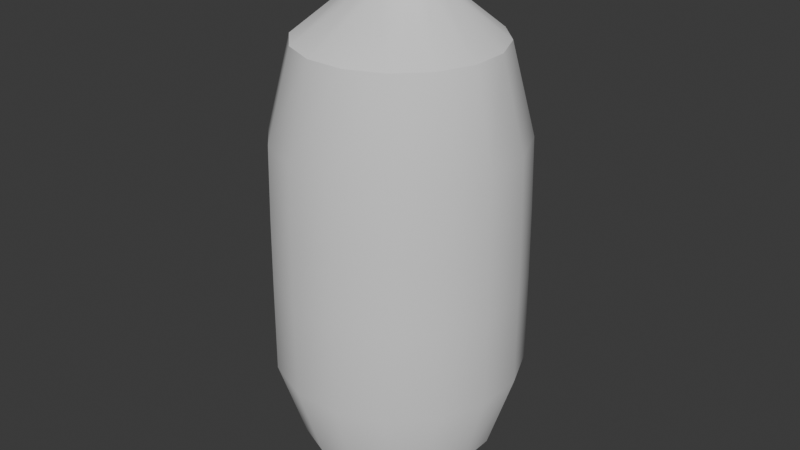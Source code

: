 # Source: farolillo_v3_auo1003.blend  (saved by Blender 4.5.91; exported with 4.5.12 LTS)
import bpy
from mathutils import Matrix  # noqa: F401  (used for matrix-valued properties, if any)

bpy.ops.wm.read_factory_settings(use_empty=True)
scene = bpy.context.scene
scene.name = 'Scene'

# ---- collections
col_collection = bpy.data.collections.new('Collection'); scene.collection.children.link(col_collection)

# ---- materials (node trees are filled in below, after node groups)
mat_farolillos = bpy.data.materials.new('Farolillos')
mat_farolillos.roughness = 1.0

# ---- node groups
ng_smooth_by_angle = bpy.data.node_groups.new('Smooth by Angle', 'GeometryNodeTree')
_s = ng_smooth_by_angle.interface.new_socket(name='Mesh', in_out='OUTPUT', socket_type='NodeSocketGeometry')
_s = ng_smooth_by_angle.interface.new_socket(name='Mesh', in_out='INPUT', socket_type='NodeSocketGeometry')
_s = ng_smooth_by_angle.interface.new_socket(name='Angle', in_out='INPUT', socket_type='NodeSocketFloat')
_s.subtype = 'ANGLE'
_s.default_value = 0.5236
_s.min_value = 0.0
_s.max_value = 3.142
_s.description = 'Maximum face angle for smooth edges'
_s = ng_smooth_by_angle.interface.new_socket(name='Ignore Sharpness', in_out='INPUT', socket_type='NodeSocketBool')
_s.force_non_field = True
ng_smooth_by_angle.description = 'Set the sharpness of mesh edges based on the angle between the neighboring faces'
ng_smooth_by_angle.is_modifier = True
_N = ng_smooth_by_angle.nodes; _L = ng_smooth_by_angle.links
n0 = _N.new('GeometryNodeSetShadeSmooth'); n0.name = 'Set Shade Smooth'; n0.location = (120, -80)
n0.domain = 'EDGE'
n1 = _N.new('GeometryNodeSetShadeSmooth'); n1.name = 'Set Shade Smooth.001'; n1.location = (300, -80)
n2 = _N.new('NodeGroupOutput'); n2.name = 'Group Output'; n2.location = (480, -80)
n3 = _N.new('GeometryNodeInputMeshEdgeAngle'); n3.name = 'Edge Angle'; n3.location = (-440, -240)
n4 = _N.new('NodeGroupInput'); n4.name = 'Group Input'; n4.location = (-80, -80)
n5 = _N.new('GeometryNodeInputEdgeSmooth'); n5.name = 'Is Edge Smooth'; n5.location = (-260, -120)
n6 = _N.new('GeometryNodeInputShadeSmooth'); n6.name = 'Is Shade Smooth'; n6.location = (-440, -397)
n7 = _N.new('FunctionNodeCompare'); n7.name = 'Compare'; n7.location = (-260, -260)
n7.operation = 'LESS_EQUAL'
n7.inputs[6].default_value = (0.0, 0.0, 0.0, 0.0)
n7.inputs[7].default_value = (0.0, 0.0, 0.0, 0.0)
n8 = _N.new('FunctionNodeBooleanMath'); n8.name = 'Boolean Math.001'; n8.location = (-80, -260)
n9 = _N.new('NodeGroupInput'); n9.name = 'Group Input.001'; n9.location = (-440, -329)
n10 = _N.new('NodeGroupInput'); n10.name = 'Group Input.002'; n10.location = (-259, -189)
n11 = _N.new('FunctionNodeBooleanMath'); n11.name = 'Boolean Math'; n11.location = (-80, -149)
n11.operation = 'OR'
n12 = _N.new('FunctionNodeBooleanMath'); n12.name = 'Boolean Math.002'; n12.location = (-260, -380)
n12.operation = 'OR'
n13 = _N.new('NodeGroupInput'); n13.name = 'Group Input.003'; n13.location = (-440, -460)
_L.new(n3.outputs[0], n7.inputs[0])
_L.new(n1.outputs[0], n2.inputs[0])
_L.new(n9.outputs[1], n7.inputs[1])
_L.new(n7.outputs[0], n8.inputs[0])
_L.new(n4.outputs[0], n0.inputs[0])
_L.new(n0.outputs[0], n1.inputs[0])
_L.new(n8.outputs[0], n0.inputs[2])
_L.new(n10.outputs[2], n11.inputs[1])
_L.new(n5.outputs[0], n11.inputs[0])
_L.new(n11.outputs[0], n0.inputs[1])
_L.new(n13.outputs[2], n12.inputs[1])
_L.new(n6.outputs[0], n12.inputs[0])
_L.new(n12.outputs[0], n8.inputs[1])
n2.is_active_output = True

# ---- material node trees
mat_farolillos.use_nodes = True; mat_farolillos.node_tree.nodes.clear()
_N = mat_farolillos.node_tree.nodes; _L = mat_farolillos.node_tree.links
n0 = _N.new('ShaderNodeBsdfPrincipled'); n0.name = 'Principled BSDF'; n0.location = (0, 300)
n0.inputs[2].default_value = 1.0
n0.inputs[13].default_value = 0.0
n1 = _N.new('ShaderNodeOutputMaterial'); n1.name = 'Material Output'; n1.location = (280, 300)
_L.new(n0.outputs[0], n1.inputs[0])
n1.is_active_output = True

# ---- world
world_world = bpy.data.worlds.new('World'); scene.world = world_world
world_world.use_nodes = True; world_world.node_tree.nodes.clear()
_N = world_world.node_tree.nodes; _L = world_world.node_tree.links
n0 = _N.new('ShaderNodeOutputWorld'); n0.name = 'World Output'; n0.location = (200, 100)
n1 = _N.new('ShaderNodeBackground'); n1.name = 'Background'; n1.location = (-200, 100)
n1.inputs[0].default_value = (0.05088, 0.05088, 0.05088, 1.0)
_L.new(n1.outputs[0], n0.inputs[0])
n0.is_active_output = True
world_world.color = (0.05088, 0.05088, 0.05088)
world_world.sun_shadow_jitter_overblur = 0.0

# ---- meshes
me_sphere_004 = bpy.data.meshes.new('Sphere.004')
me_sphere_004.from_pydata([(0.04548, 0.2286, 0.4407), (0.05611, 0.282, 0.2297), (0.05687, 0.2858, 0.05968), (0.05722, 0.2876, -0.1082), (0.05744, 0.2887, -0.3238), (0.04557, 0.229, -0.515), (0.01601, 0.08043, -0.601), (0.1295, 0.1938, 0.4407), (0.1598, 0.2391, 0.2297), (0.1619, 0.2423, 0.05968), (0.1629, 0.2438, -0.1082), (0.1636, 0.2447, -0.3238), (0.1298, 0.1942, -0.515), (0.0456, 0.06817, -0.601), (0.1938, 0.1294, 0.4407), (0.2391, 0.1597, 0.2297), (0.2424, 0.1619, 0.05968), (0.2439, 0.1629, -0.1082), (0.2448, 0.1635, -0.3238), (0.1942, 0.1297, -0.515), (0.06824, 0.04553, -0.601), (0.01657, 0.08323, 0.5603), (0.2286, 0.04541, 0.4407), (0.2821, 0.05605, 0.2297), (0.2859, 0.05681, 0.05968), (0.2877, 0.05716, -0.1082), (0.2888, 0.05738, -0.3238), (0.2291, 0.04551, -0.515), (0.08049, 0.01595, -0.601), (0.2286, -0.04554, 0.4407), (0.2821, -0.05617, 0.2297), (0.2859, -0.05693, 0.05968), (0.2877, -0.05728, -0.1082), (0.2888, -0.0575, -0.3238), (0.2291, -0.04563, -0.515), (0.08049, -0.01608, -0.601), (0.1938, -0.1296, 0.4407), (0.2391, -0.1598, 0.2297), (0.2424, -0.162, 0.05968), (0.2439, -0.163, -0.1082), (0.2448, -0.1636, -0.3238), (0.1942, -0.1298, -0.515), (0.06824, -0.04566, -0.601), (0.1295, -0.1939, 0.4407), (0.1598, -0.2392, 0.2297), (0.1619, -0.2424, 0.05968), (0.1629, -0.2439, -0.1082), (0.1636, -0.2449, -0.3238), (0.1298, -0.1943, -0.515), (0.0456, -0.06831, -0.601), (0.04548, -0.2287, 0.4407), (0.05611, -0.2821, 0.2297), (0.05687, -0.286, 0.05968), (0.05722, -0.2877, -0.1082), (0.05744, -0.2888, -0.3238), (0.04557, -0.2292, -0.515), (0.01601, -0.08056, -0.601), (-0.04548, -0.2287, 0.4407), (-0.05611, -0.2821, 0.2297), (-0.05687, -0.286, 0.05968), (-0.05722, -0.2877, -0.1082), (-0.05744, -0.2888, -0.3238), (-0.04557, -0.2292, -0.515), (-0.01601, -0.08056, -0.601), (-0.1295, -0.1939, 0.4407), (-0.1598, -0.2392, 0.2297), (-0.1619, -0.2424, 0.05968), (-0.1629, -0.2439, -0.1082), (-0.1636, -0.2449, -0.3238), (-0.1298, -0.1943, -0.515), (-0.0456, -0.06831, -0.601), (0.01601, 0.08043, -0.6484), (-0.1938, -0.1296, 0.4407), (-0.2391, -0.1598, 0.2297), (-0.2424, -0.162, 0.05968), (-0.2439, -0.163, -0.1082), (-0.2448, -0.1636, -0.3238), (-0.1942, -0.1298, -0.515), (-0.06824, -0.04566, -0.601), (-0.2286, -0.04554, 0.4407), (-0.2821, -0.05617, 0.2297), (-0.2859, -0.05693, 0.05968), (-0.2877, -0.05728, -0.1082), (-0.2888, -0.0575, -0.3238), (-0.2291, -0.04563, -0.515), (-0.08049, -0.01608, -0.601), (-0.2286, 0.04541, 0.4407), (-0.2821, 0.05605, 0.2297), (-0.2859, 0.05681, 0.05968), (-0.2877, 0.05716, -0.1082), (-0.2888, 0.05738, -0.3238), (-0.2291, 0.04551, -0.515), (-0.08049, 0.01595, -0.601), (-0.1938, 0.1294, 0.4407), (-0.2391, 0.1597, 0.2297), (-0.2424, 0.1619, 0.05968), (-0.2439, 0.1629, -0.1082), (-0.2448, 0.1635, -0.3238), (-0.1942, 0.1297, -0.515), (-0.06824, 0.04553, -0.601), (-0.1295, 0.1938, 0.4407), (-0.1598, 0.2391, 0.2297), (-0.1619, 0.2423, 0.05968), (-0.1629, 0.2438, -0.1082), (-0.1636, 0.2447, -0.3238), (-0.1298, 0.1942, -0.515), (-0.0456, 0.06817, -0.601), (-0.04548, 0.2286, 0.4407), (-0.05611, 0.282, 0.2297), (-0.05687, 0.2858, 0.05968), (-0.05722, 0.2876, -0.1082), (-0.05744, 0.2887, -0.3238), (-0.04557, 0.229, -0.515), (-0.01601, 0.08043, -0.601), (0.04718, 0.07055, 0.5603), (0.07061, 0.04712, 0.5603), (0.08329, 0.0165, 0.5603), (0.08329, -0.01663, 0.5603), (0.07061, -0.04724, 0.5603), (0.04718, -0.07067, 0.5603), (0.01657, -0.08335, 0.5603), (-0.01657, -0.08335, 0.5603), (-0.04718, -0.07067, 0.5603), (-0.07061, -0.04724, 0.5603), (-0.08329, -0.01663, 0.5603), (-0.08329, 0.0165, 0.5603), (-0.07061, 0.04712, 0.5603), (-0.04718, 0.07055, 0.5603), (-0.01657, 0.08323, 0.5603), (0.0456, 0.06817, -0.6484), (0.06824, 0.04553, -0.6484), (0.08049, 0.01595, -0.6484), (0.08049, -0.01608, -0.6484), (0.06824, -0.04566, -0.6484), (0.0456, -0.06831, -0.6484), (0.01601, -0.08056, -0.6484), (-0.01601, -0.08056, -0.6484), (-0.0456, -0.06831, -0.6484), (-0.06824, -0.04566, -0.6484), (-0.08049, -0.01608, -0.6484), (-0.08049, 0.01595, -0.6484), (-0.06824, 0.04553, -0.6484), (-0.0456, 0.06817, -0.6484), (-0.01601, 0.08043, -0.6484), (0.01566, 0.07869, 0.653), (-0.01566, 0.07869, 0.653), (-0.04461, 0.0667, 0.653), (-0.06676, 0.04455, 0.653), (-0.07875, 0.0156, 0.653), (-0.07875, -0.01573, 0.653), (-0.06676, -0.04467, 0.653), (-0.04461, -0.06683, 0.653), (-0.01566, -0.07881, 0.653), (0.01566, -0.07881, 0.653), (0.04461, -0.06683, 0.653), (0.06676, -0.04467, 0.653), (0.07875, -0.01573, 0.653), (0.07875, 0.0156, 0.653), (0.06676, 0.04455, 0.653), (0.04461, 0.0667, 0.653)], [], [(111, 110, 3, 4), (109, 2, 3, 110), (108, 107, 0, 1), (112, 111, 4, 5), (109, 108, 1, 2), (113, 112, 5, 6), (6, 71, 143, 113), (5, 12, 13, 6), (92, 99, 141, 140), (21, 114, 7, 0), (3, 10, 11, 4), (2, 9, 10, 3), (0, 7, 8, 1), (4, 11, 12, 5), (1, 8, 9, 2), (49, 56, 135, 134), (8, 15, 16, 9), (114, 115, 14, 7), (89, 96, 97, 90), (9, 16, 17, 10), (7, 14, 15, 8), (11, 18, 19, 12), (12, 19, 20, 13), (35, 42, 133, 132), (13, 20, 130, 129), (14, 115, 116, 22), (16, 24, 25, 17), (14, 22, 23, 15), (18, 26, 27, 19), (15, 23, 24, 16), (19, 27, 28, 20), (70, 78, 138, 137), (25, 32, 33, 26), (63, 70, 137, 136), (117, 118, 36, 29), (116, 117, 29, 22), (22, 29, 30, 23), (26, 33, 34, 27), (23, 30, 31, 24), (27, 34, 35, 28), (24, 31, 32, 25), (32, 39, 40, 33), (29, 36, 37, 30), (33, 40, 41, 34), (30, 37, 38, 31), (34, 41, 42, 35), (42, 49, 134, 133), (39, 46, 47, 40), (31, 38, 39, 32), (36, 43, 44, 37), (40, 47, 48, 41), (37, 44, 45, 38), (41, 48, 49, 42), (6, 13, 129, 71), (118, 119, 43, 36), (10, 17, 18, 11), (38, 45, 46, 39), (67, 75, 76, 68), (43, 50, 51, 44), (28, 35, 132, 131), (47, 54, 55, 48), (44, 51, 52, 45), (48, 55, 56, 49), (56, 63, 136, 135), (43, 119, 120, 50), (45, 52, 53, 46), (106, 113, 143, 142), (50, 57, 58, 51), (120, 121, 57, 50), (54, 61, 62, 55), (51, 58, 59, 52), (55, 62, 63, 56), (52, 59, 60, 53), (53, 60, 61, 54), (96, 103, 104, 97), (61, 68, 69, 62), (58, 65, 66, 59), (20, 28, 131, 130), (62, 69, 70, 63), (59, 66, 67, 60), (121, 122, 64, 57), (82, 89, 90, 83), (57, 64, 65, 58), (65, 73, 74, 66), (68, 76, 77, 69), (73, 80, 81, 74), (69, 77, 78, 70), (66, 74, 75, 67), (64, 122, 123, 72), (64, 72, 73, 65), (72, 79, 80, 73), (46, 53, 54, 47), (77, 84, 85, 78), (74, 81, 82, 75), (123, 124, 79, 72), (76, 83, 84, 77), (80, 87, 88, 81), (84, 91, 92, 85), (81, 88, 89, 82), (125, 86, 79, 124), (79, 86, 87, 80), (83, 90, 91, 84), (78, 85, 139, 138), (88, 95, 96, 89), (99, 106, 142, 141), (91, 98, 99, 92), (95, 102, 103, 96), (125, 126, 93, 86), (17, 25, 26, 18), (86, 93, 94, 87), (90, 97, 98, 91), (87, 94, 95, 88), (85, 92, 140, 139), (94, 101, 102, 95), (126, 127, 100, 93), (93, 100, 101, 94), (97, 104, 105, 98), (98, 105, 106, 99), (102, 109, 110, 103), (100, 127, 128, 107), (60, 67, 68, 61), (100, 107, 108, 101), (104, 111, 112, 105), (101, 108, 109, 102), (105, 112, 113, 106), (126, 147, 146, 127), (75, 82, 83, 76), (103, 110, 111, 104), (123, 150, 149, 124), (128, 145, 144, 21), (21, 144, 159, 114), (120, 153, 152, 121), (128, 127, 146, 145), (118, 117, 156, 155), (125, 124, 149, 148), (115, 114, 159, 158), (122, 121, 152, 151), (119, 118, 155, 154), (126, 125, 148, 147), (116, 115, 158, 157), (123, 122, 151, 150), (120, 119, 154, 153), (143, 136, 137, 142), (142, 137, 138, 141), (116, 157, 156, 117), (71, 129, 134, 135), (129, 130, 133, 134), (130, 131, 132, 133), (138, 139, 140, 141), (135, 136, 143, 71), (144, 145, 152, 153), (145, 146, 151, 152), (159, 154, 155, 158), (159, 144, 153, 154), (148, 149, 150, 147), (146, 147, 150, 151), (158, 155, 156, 157), (107, 128, 21, 0)])
me_sphere_004.polygons.foreach_set('use_smooth', [True] * 158)
_uv = me_sphere_004.uv_layers.new(name='UVMap')
_uv.uv.foreach_set('vector', [0.6246, 0.6502, 0.5357, 0.6735, 0.526, 0.6261, 0.6131, 0.6066, 0.4628, 0.6868, 0.4553, 0.6388, 0.526, 0.6261, 0.5357, 0.6735, 0.389, 0.6952, 0.2909, 0.6997, 0.2881, 0.6588, 0.3838, 0.6489, 0.7056, 0.6227, 0.6246, 0.6502, 0.6131, 0.6066, 0.694, 0.5855, 0.4628, 0.6868, 0.389, 0.6952, 0.3838, 0.6489, 0.4553, 0.6388, 0.7899, 0.5903, 0.7056, 0.6227, 0.694, 0.5855, 0.7818, 0.5617, 0.8697, 0.1713, 0.8866, 0.1912, 0.8772, 0.2025, 0.8543, 0.1898, 0.694, 0.5855, 0.6879, 0.547, 0.7794, 0.5295, 0.7818, 0.5617, 0.8555, 0.2632, 0.8459, 0.238, 0.8727, 0.2309, 0.8787, 0.2437, 0.1863, 0.6685, 0.1801, 0.6374, 0.2824, 0.6187, 0.2881, 0.6588, 0.526, 0.6261, 0.5173, 0.5797, 0.6043, 0.5632, 0.6131, 0.6066, 0.4553, 0.6388, 0.4475, 0.5921, 0.5173, 0.5797, 0.526, 0.6261, 0.2881, 0.6588, 0.2824, 0.6187, 0.377, 0.6038, 0.3838, 0.6489, 0.6131, 0.6066, 0.6043, 0.5632, 0.6879, 0.547, 0.694, 0.5855, 0.3838, 0.6489, 0.377, 0.6038, 0.4475, 0.5921, 0.4553, 0.6388, 0.9724, 0.2231, 0.964, 0.2461, 0.9411, 0.2333, 0.946, 0.2195, 0.377, 0.6038, 0.3687, 0.5592, 0.4392, 0.5459, 0.4475, 0.5921, 0.1801, 0.6374, 0.1702, 0.6048, 0.2742, 0.5787, 0.2824, 0.6187, 0.5749, 0.8328, 0.5596, 0.7756, 0.6578, 0.7416, 0.682, 0.7911, 0.4475, 0.5921, 0.4392, 0.5459, 0.5092, 0.5336, 0.5173, 0.5797, 0.2824, 0.6187, 0.2742, 0.5787, 0.3687, 0.5592, 0.377, 0.6038, 0.6043, 0.5632, 0.5973, 0.5194, 0.6816, 0.5074, 0.6879, 0.547, 0.6879, 0.547, 0.6816, 0.5074, 0.777, 0.496, 0.7794, 0.5295, 0.9628, 0.1726, 0.9724, 0.1979, 0.9456, 0.205, 0.9397, 0.1921, 0.8905, 0.1591, 0.9146, 0.1546, 0.9138, 0.1813, 0.8993, 0.1838, 0.2742, 0.5787, 0.1702, 0.6048, 0.1539, 0.5719, 0.2612, 0.5391, 0.4392, 0.5459, 0.4305, 0.4993, 0.5018, 0.4869, 0.5092, 0.5336, 0.2742, 0.5787, 0.2612, 0.5391, 0.3588, 0.5142, 0.3687, 0.5592, 0.5973, 0.5194, 0.592, 0.4748, 0.6803, 0.467, 0.6816, 0.5074, 0.3687, 0.5592, 0.3588, 0.5142, 0.4305, 0.4993, 0.4392, 0.5459, 0.6816, 0.5074, 0.6803, 0.467, 0.7808, 0.4593, 0.777, 0.496, 0.9277, 0.2767, 0.9037, 0.2812, 0.9045, 0.2545, 0.9189, 0.252, 0.5018, 0.4869, 0.4946, 0.439, 0.5881, 0.4287, 0.592, 0.4748, 0.9485, 0.2645, 0.9277, 0.2767, 0.9189, 0.252, 0.9317, 0.2446, 0.1372, 0.5371, 0.1163, 0.5003, 0.2332, 0.4535, 0.248, 0.4968, 0.1539, 0.5719, 0.1372, 0.5371, 0.248, 0.4968, 0.2612, 0.5391, 0.2612, 0.5391, 0.248, 0.4968, 0.3476, 0.4683, 0.3588, 0.5142, 0.592, 0.4748, 0.5881, 0.4287, 0.6809, 0.4243, 0.6803, 0.467, 0.3588, 0.5142, 0.3476, 0.4683, 0.4211, 0.4516, 0.4305, 0.4993, 0.6803, 0.467, 0.6809, 0.4243, 0.7875, 0.4208, 0.7808, 0.4593, 0.4305, 0.4993, 0.4211, 0.4516, 0.4946, 0.439, 0.5018, 0.4869, 0.4946, 0.439, 0.4876, 0.3892, 0.5853, 0.3804, 0.5881, 0.4287, 0.248, 0.4968, 0.2332, 0.4535, 0.335, 0.4209, 0.3476, 0.4683, 0.5881, 0.4287, 0.5853, 0.3804, 0.6834, 0.3791, 0.6809, 0.4243, 0.3476, 0.4683, 0.335, 0.4209, 0.4111, 0.4023, 0.4211, 0.4516, 0.6809, 0.4243, 0.6834, 0.3791, 0.7973, 0.3799, 0.7875, 0.4208, 0.9724, 0.1979, 0.9724, 0.2231, 0.946, 0.2195, 0.9456, 0.205, 0.4876, 0.3892, 0.4806, 0.3369, 0.5832, 0.3295, 0.5853, 0.3804, 0.4211, 0.4516, 0.4111, 0.4023, 0.4876, 0.3892, 0.4946, 0.439, 0.2332, 0.4535, 0.2142, 0.4105, 0.3204, 0.3717, 0.335, 0.4209, 0.5853, 0.3804, 0.5832, 0.3295, 0.6834, 0.3306, 0.6834, 0.3791, 0.335, 0.4209, 0.3204, 0.3717, 0.4001, 0.3507, 0.4111, 0.4023, 0.6834, 0.3791, 0.6834, 0.3306, 0.8065, 0.3359, 0.7973, 0.3799, 0.8697, 0.1713, 0.8905, 0.1591, 0.8993, 0.1838, 0.8866, 0.1912, 0.1163, 0.5003, 0.08713, 0.4637, 0.2142, 0.4105, 0.2332, 0.4535, 0.5173, 0.5797, 0.5092, 0.5336, 0.5973, 0.5194, 0.6043, 0.5632, 0.4111, 0.4023, 0.4001, 0.3507, 0.4806, 0.3369, 0.4876, 0.3892, 0.4607, 0.1559, 0.455, 0.0829, 0.5986, 0.0889, 0.5889, 0.1573, 0.2142, 0.4105, 0.1933, 0.3641, 0.3037, 0.3199, 0.3204, 0.3717, 0.9395, 0.1589, 0.9628, 0.1726, 0.9397, 0.1921, 0.9281, 0.1841, 0.5832, 0.3295, 0.5826, 0.276, 0.6875, 0.2817, 0.6834, 0.3306, 0.3204, 0.3717, 0.3037, 0.3199, 0.388, 0.2959, 0.4001, 0.3507, 0.6834, 0.3306, 0.6875, 0.2817, 0.8054, 0.2954, 0.8065, 0.3359, 0.964, 0.2461, 0.9485, 0.2645, 0.9317, 0.2446, 0.9411, 0.2333, 0.2142, 0.4105, 0.08713, 0.4637, 0.0744, 0.4255, 0.1933, 0.3641, 0.4001, 0.3507, 0.388, 0.2959, 0.4737, 0.2813, 0.4806, 0.3369, 0.8459, 0.2127, 0.8543, 0.1898, 0.8772, 0.2025, 0.8723, 0.2164, 0.1933, 0.3641, 0.1718, 0.3172, 0.2844, 0.265, 0.3037, 0.3199, 0.0744, 0.4255, 0.06091, 0.3898, 0.1718, 0.3172, 0.1933, 0.3641, 0.5826, 0.276, 0.5842, 0.219, 0.6944, 0.2317, 0.6875, 0.2817, 0.3037, 0.3199, 0.2844, 0.265, 0.3744, 0.2372, 0.388, 0.2959, 0.6875, 0.2817, 0.6944, 0.2317, 0.8094, 0.2591, 0.8054, 0.2954, 0.388, 0.2959, 0.3744, 0.2372, 0.467, 0.2214, 0.4737, 0.2813, 0.4737, 0.2813, 0.467, 0.2214, 0.5842, 0.219, 0.5826, 0.276, 0.5596, 0.7756, 0.5467, 0.723, 0.6392, 0.6949, 0.6578, 0.7416, 0.5842, 0.219, 0.5889, 0.1573, 0.7042, 0.1805, 0.6944, 0.2317, 0.2844, 0.265, 0.2609, 0.2066, 0.3587, 0.1732, 0.3744, 0.2372, 0.9146, 0.1546, 0.9395, 0.1589, 0.9281, 0.1841, 0.9138, 0.1813, 0.6944, 0.2317, 0.7042, 0.1805, 0.8153, 0.2244, 0.8094, 0.2591, 0.3744, 0.2372, 0.3587, 0.1732, 0.4607, 0.1559, 0.467, 0.2214, 0.06091, 0.3898, 0.04345, 0.3588, 0.1449, 0.2707, 0.1718, 0.3172, 0.5935, 0.8963, 0.5749, 0.8328, 0.682, 0.7911, 0.7143, 0.8459, 0.1718, 0.3172, 0.1449, 0.2707, 0.2609, 0.2066, 0.2844, 0.265, 0.2609, 0.2066, 0.2311, 0.1432, 0.3402, 0.1022, 0.3587, 0.1732, 0.5889, 0.1573, 0.5986, 0.0889, 0.7241, 0.1274, 0.7042, 0.1805, 0.2311, 0.1432, 0.1917, 0.07272, 0.3178, 0.02165, 0.3402, 0.1022, 0.7042, 0.1805, 0.7241, 0.1274, 0.8283, 0.1976, 0.8153, 0.2244, 0.3587, 0.1732, 0.3402, 0.1022, 0.455, 0.0829, 0.4607, 0.1559, 0.1449, 0.2707, 0.04345, 0.3588, 0.02226, 0.3335, 0.1098, 0.2249, 0.1449, 0.2707, 0.1098, 0.2249, 0.2311, 0.1432, 0.2609, 0.2066, 0.1098, 0.2249, 0.06178, 0.181, 0.1917, 0.07272, 0.2311, 0.1432, 0.4806, 0.3369, 0.4737, 0.2813, 0.5826, 0.276, 0.5832, 0.3295, 0.7241, 0.1274, 0.7561, 0.0717, 0.8456, 0.1743, 0.8283, 0.1976, 0.3402, 0.1022, 0.3178, 0.02165, 0.4502, 0.0001161, 0.455, 0.0829, 0.02226, 0.3335, 0.0001161, 0.3192, 0.06178, 0.181, 0.1098, 0.2249, 0.5986, 0.0889, 0.6151, 0.01054, 0.7561, 0.0717, 0.7241, 0.1274, 0.3816, 0.915, 0.3896, 0.8515, 0.483, 0.8501, 0.4891, 0.9165, 0.8047, 0.7651, 0.7671, 0.7315, 0.8291, 0.6563, 0.8456, 0.6667, 0.4891, 0.9165, 0.483, 0.8501, 0.5749, 0.8328, 0.5935, 0.8963, 0.1783, 0.7758, 0.2746, 0.8279, 0.2534, 0.8745, 0.1662, 0.7956, 0.2534, 0.8745, 0.2746, 0.8279, 0.3896, 0.8515, 0.3816, 0.915, 0.7143, 0.8459, 0.682, 0.7911, 0.7671, 0.7315, 0.8047, 0.7651, 0.9037, 0.2812, 0.8788, 0.277, 0.8902, 0.2518, 0.9045, 0.2545, 0.483, 0.8501, 0.4767, 0.791, 0.5596, 0.7756, 0.5749, 0.8328, 0.8459, 0.238, 0.8459, 0.2127, 0.8723, 0.2164, 0.8727, 0.2309, 0.7671, 0.7315, 0.7401, 0.6965, 0.8132, 0.6394, 0.8291, 0.6563, 0.4767, 0.791, 0.4699, 0.7371, 0.5467, 0.723, 0.5596, 0.7756, 0.1783, 0.7758, 0.1868, 0.7537, 0.2869, 0.7836, 0.2746, 0.8279, 0.5092, 0.5336, 0.5018, 0.4869, 0.592, 0.4748, 0.5973, 0.5194, 0.2746, 0.8279, 0.2869, 0.7836, 0.3927, 0.795, 0.3896, 0.8515, 0.682, 0.7911, 0.6578, 0.7416, 0.7401, 0.6965, 0.7671, 0.7315, 0.3896, 0.8515, 0.3927, 0.795, 0.4767, 0.791, 0.483, 0.8501, 0.8788, 0.277, 0.8555, 0.2632, 0.8787, 0.2437, 0.8902, 0.2518, 0.3927, 0.795, 0.3922, 0.7435, 0.4699, 0.7371, 0.4767, 0.791, 0.1868, 0.7537, 0.1899, 0.7266, 0.2913, 0.741, 0.2869, 0.7836, 0.2869, 0.7836, 0.2913, 0.741, 0.3922, 0.7435, 0.3927, 0.795, 0.6578, 0.7416, 0.6392, 0.6949, 0.7212, 0.6597, 0.7401, 0.6965, 0.7401, 0.6965, 0.7212, 0.6597, 0.8009, 0.6156, 0.8132, 0.6394, 0.4699, 0.7371, 0.4628, 0.6868, 0.5357, 0.6735, 0.5467, 0.723, 0.2913, 0.741, 0.1899, 0.7266, 0.1888, 0.698, 0.2909, 0.6997, 0.467, 0.2214, 0.4607, 0.1559, 0.5889, 0.1573, 0.5842, 0.219, 0.2913, 0.741, 0.2909, 0.6997, 0.389, 0.6952, 0.3922, 0.7435, 0.6392, 0.6949, 0.6246, 0.6502, 0.7056, 0.6227, 0.7212, 0.6597, 0.3922, 0.7435, 0.389, 0.6952, 0.4628, 0.6868, 0.4699, 0.7371, 0.7212, 0.6597, 0.7056, 0.6227, 0.7899, 0.5903, 0.8009, 0.6156, 0.8906, 0.1544, 0.9096, 0.1049, 0.9205, 0.1055, 0.9221, 0.1544, 0.455, 0.0829, 0.4502, 0.0001161, 0.6151, 0.01054, 0.5986, 0.0889, 0.5467, 0.723, 0.5357, 0.6735, 0.6246, 0.6502, 0.6392, 0.6949, 0.8459, 0.08008, 0.8948, 0.08053, 0.8955, 0.09153, 0.8467, 0.1116, 0.9506, 0.1449, 0.9314, 0.1019, 0.9409, 0.09489, 0.9743, 0.1274, 0.9743, 0.1274, 0.9409, 0.09489, 0.9477, 0.08517, 0.9912, 0.1033, 0.8952, 0.009649, 0.9144, 0.05271, 0.905, 0.05977, 0.8716, 0.02724, 0.9506, 0.1449, 0.9221, 0.1544, 0.9205, 0.1055, 0.9314, 0.1019, 0.9552, 0.0001161, 0.9876, 0.01082, 0.9454, 0.05434, 0.9363, 0.04967, 0.8583, 0.1436, 0.8467, 0.1116, 0.8955, 0.09153, 0.9005, 0.1003, 0.9999, 0.07449, 0.9912, 0.1033, 0.9477, 0.08517, 0.9509, 0.07405, 0.8546, 0.05129, 0.8716, 0.02724, 0.905, 0.05977, 0.8981, 0.06938, 0.9237, 0.0001161, 0.9552, 0.0001161, 0.9363, 0.04967, 0.9253, 0.04913, 0.8906, 0.1544, 0.8583, 0.1436, 0.9005, 0.1003, 0.9096, 0.1049, 0.9991, 0.04295, 0.9999, 0.07449, 0.9509, 0.07405, 0.9502, 0.06308, 0.8459, 0.08008, 0.8546, 0.05129, 0.8981, 0.06938, 0.8948, 0.08053, 0.8952, 0.009649, 0.9237, 0.0001161, 0.9253, 0.04913, 0.9144, 0.05271, 0.8772, 0.2025, 0.9317, 0.2446, 0.9189, 0.252, 0.8723, 0.2164, 0.8723, 0.2164, 0.9189, 0.252, 0.9045, 0.2545, 0.8727, 0.2309, 0.9991, 0.04295, 0.9502, 0.06308, 0.9454, 0.05434, 0.9876, 0.01082, 0.8866, 0.1912, 0.8993, 0.1838, 0.946, 0.2195, 0.9411, 0.2333, 0.8993, 0.1838, 0.9138, 0.1813, 0.9456, 0.205, 0.946, 0.2195, 0.9138, 0.1813, 0.9281, 0.1841, 0.9397, 0.1921, 0.9456, 0.205, 0.9045, 0.2545, 0.8902, 0.2518, 0.8787, 0.2437, 0.8727, 0.2309, 0.9411, 0.2333, 0.9317, 0.2446, 0.8772, 0.2025, 0.8866, 0.1912, 0.9409, 0.09489, 0.9314, 0.1019, 0.905, 0.05977, 0.9144, 0.05271, 0.9314, 0.1019, 0.9205, 0.1055, 0.8981, 0.06938, 0.905, 0.05977, 0.9477, 0.08517, 0.9253, 0.04913, 0.9363, 0.04967, 0.9509, 0.07405, 0.9477, 0.08517, 0.9409, 0.09489, 0.9144, 0.05271, 0.9253, 0.04913, 0.9005, 0.1003, 0.8955, 0.09153, 0.8948, 0.08053, 0.9096, 0.1049, 0.9205, 0.1055, 0.9096, 0.1049, 0.8948, 0.08053, 0.8981, 0.06938, 0.9509, 0.07405, 0.9363, 0.04967, 0.9454, 0.05434, 0.9502, 0.06308, 0.2909, 0.6997, 0.1888, 0.698, 0.1863, 0.6685, 0.2881, 0.6588])
me_sphere_004.materials.append(mat_farolillos)
me_sphere_004.update()
me_sphere_004.normals_split_custom_set([tuple(v) for v in zip(*[iter([-0.1942, 0.9764, -0.09415, -0.1951, 0.9808, 0.001053, 0.1951, 0.9808, 0.0009972, 0.1942, 0.9764, -0.09415, -0.195, 0.9805, 0.02512, 0.195, 0.9805, 0.02517, 0.1951, 0.9808, 0.0009972, -0.1951, 0.9808, 0.001053, -0.1945, 0.9776, 0.08086, -0.1592, 0.8003, 0.5781, 0.1592, 0.8003, 0.5781, 0.1944, 0.9775, 0.08123, -0.1521, 0.7646, -0.6263, -0.1942, 0.9764, -0.09415, 0.1942, 0.9764, -0.09415, 0.1521, 0.7645, -0.6264, -0.195, 0.9805, 0.02512, -0.1945, 0.9776, 0.08086, 0.1944, 0.9775, 0.08123, 0.195, 0.9805, 0.02517, -0.1696, 0.8525, -0.4945, -0.1521, 0.7646, -0.6263, 0.1521, 0.7645, -0.6264, 0.1696, 0.8525, -0.4945, 0.1696, 0.8525, -0.4945, 0.1607, 0.8076, -0.5674, -0.1607, 0.8076, -0.5675, -0.1696, 0.8525, -0.4945, 0.1521, 0.7645, -0.6264, 0.4331, 0.6481, -0.6264, 0.4828, 0.7227, -0.4945, 0.1696, 0.8525, -0.4945, -0.8525, 0.1696, -0.4945, -0.7227, 0.4828, -0.4946, -0.6847, 0.4574, -0.5675, -0.8076, 0.1606, -0.5674, 0.1826, 0.9179, 0.3524, 0.5199, 0.7782, 0.3523, 0.4533, 0.6784, 0.5781, 0.1592, 0.8003, 0.5781, 0.1951, 0.9808, 0.0009972, 0.5556, 0.8315, 0.0009939, 0.5531, 0.8278, -0.0941, 0.1942, 0.9764, -0.09415, 0.195, 0.9805, 0.02517, 0.5554, 0.8312, 0.02518, 0.5556, 0.8315, 0.0009939, 0.1951, 0.9808, 0.0009972, 0.1592, 0.8003, 0.5781, 0.4533, 0.6784, 0.5781, 0.5537, 0.8287, 0.08123, 0.1944, 0.9775, 0.08123, 0.1942, 0.9764, -0.09415, 0.5531, 0.8278, -0.0941, 0.4331, 0.6481, -0.6264, 0.1521, 0.7645, -0.6264, 0.1944, 0.9775, 0.08123, 0.5537, 0.8287, 0.08123, 0.5554, 0.8312, 0.02518, 0.195, 0.9805, 0.02517, 0.4829, -0.7227, -0.4945, 0.1695, -0.8525, -0.4945, 0.1605, -0.8076, -0.5675, 0.4574, -0.6846, -0.5675, 0.5537, 0.8287, 0.08123, 0.8287, 0.5537, 0.08086, 0.8312, 0.5554, 0.02518, 0.5554, 0.8312, 0.02518, 0.5199, 0.7782, 0.3523, 0.7782, 0.5199, 0.3523, 0.6784, 0.4533, 0.5781, 0.4533, 0.6784, 0.5781, -0.9808, 0.1951, 0.001044, -0.8315, 0.5556, 0.0009969, -0.8278, 0.5531, -0.0941, -0.9764, 0.1942, -0.09415, 0.5554, 0.8312, 0.02518, 0.8312, 0.5554, 0.02518, 0.8315, 0.5556, 0.0009939, 0.5556, 0.8315, 0.0009939, 0.4533, 0.6784, 0.5781, 0.6784, 0.4533, 0.5781, 0.8287, 0.5537, 0.08086, 0.5537, 0.8287, 0.08123, 0.5531, 0.8278, -0.0941, 0.8278, 0.5531, -0.0941, 0.6481, 0.4331, -0.6264, 0.4331, 0.6481, -0.6264, 0.4331, 0.6481, -0.6264, 0.6481, 0.4331, -0.6264, 0.7227, 0.4829, -0.4945, 0.4828, 0.7227, -0.4945, 0.8525, -0.1696, -0.4945, 0.7227, -0.4829, -0.4945, 0.6847, -0.4574, -0.5674, 0.8076, -0.1607, -0.5674, 0.4828, 0.7227, -0.4945, 0.7227, 0.4829, -0.4945, 0.6847, 0.4574, -0.5675, 0.4574, 0.6846, -0.5675, 0.6784, 0.4533, 0.5781, 0.7782, 0.5199, 0.3523, 0.9179, 0.1826, 0.3524, 0.8003, 0.1592, 0.5781, 0.8312, 0.5554, 0.02518, 0.9805, 0.195, 0.02523, 0.9808, 0.1951, 0.0009936, 0.8315, 0.5556, 0.0009939, 0.6784, 0.4533, 0.5781, 0.8003, 0.1592, 0.5781, 0.9775, 0.1945, 0.08122, 0.8287, 0.5537, 0.08086, 0.8278, 0.5531, -0.0941, 0.9764, 0.1942, -0.09421, 0.7645, 0.1521, -0.6264, 0.6481, 0.4331, -0.6264, 0.8287, 0.5537, 0.08086, 0.9775, 0.1945, 0.08122, 0.9805, 0.195, 0.02523, 0.8312, 0.5554, 0.02518, 0.6481, 0.4331, -0.6264, 0.7645, 0.1521, -0.6264, 0.8525, 0.1696, -0.4945, 0.7227, 0.4829, -0.4945, -0.4829, -0.7227, -0.4945, -0.7227, -0.4828, -0.4945, -0.6847, -0.4574, -0.5674, -0.4574, -0.6846, -0.5675, 0.9808, 0.1951, 0.0009936, 0.9808, -0.1951, 0.001093, 0.9764, -0.1942, -0.09415, 0.9764, 0.1942, -0.09421, -0.1695, -0.8525, -0.4945, -0.4829, -0.7227, -0.4945, -0.4574, -0.6846, -0.5675, -0.1606, -0.8076, -0.5675, 0.9179, -0.1826, 0.3524, 0.7782, -0.5199, 0.3523, 0.6784, -0.4533, 0.5781, 0.8003, -0.1592, 0.5781, 0.9179, 0.1826, 0.3524, 0.9179, -0.1826, 0.3524, 0.8003, -0.1592, 0.5781, 0.8003, 0.1592, 0.5781, 0.8003, 0.1592, 0.5781, 0.8003, -0.1592, 0.5781, 0.9775, -0.1944, 0.08122, 0.9775, 0.1945, 0.08122, 0.9764, 0.1942, -0.09421, 0.9764, -0.1942, -0.09415, 0.7645, -0.1521, -0.6264, 0.7645, 0.1521, -0.6264, 0.9775, 0.1945, 0.08122, 0.9775, -0.1944, 0.08122, 0.9805, -0.195, 0.02523, 0.9805, 0.195, 0.02523, 0.7645, 0.1521, -0.6264, 0.7645, -0.1521, -0.6264, 0.8525, -0.1696, -0.4945, 0.8525, 0.1696, -0.4945, 0.9805, 0.195, 0.02523, 0.9805, -0.195, 0.02523, 0.9808, -0.1951, 0.001093, 0.9808, 0.1951, 0.0009936, 0.9808, -0.1951, 0.001093, 0.8315, -0.5556, 0.001039, 0.8278, -0.5531, -0.0941, 0.9764, -0.1942, -0.09415, 0.8003, -0.1592, 0.5781, 0.6784, -0.4533, 0.5781, 0.8287, -0.5537, 0.08123, 0.9775, -0.1944, 0.08122, 0.9764, -0.1942, -0.09415, 0.8278, -0.5531, -0.0941, 0.6481, -0.4331, -0.6264, 0.7645, -0.1521, -0.6264, 0.9775, -0.1944, 0.08122, 0.8287, -0.5537, 0.08123, 0.8312, -0.5554, 0.02522, 0.9805, -0.195, 0.02523, 0.7645, -0.1521, -0.6264, 0.6481, -0.4331, -0.6264, 0.7227, -0.4829, -0.4945, 0.8525, -0.1696, -0.4945, 0.7227, -0.4829, -0.4945, 0.4829, -0.7227, -0.4945, 0.4574, -0.6846, -0.5675, 0.6847, -0.4574, -0.5674, 0.8315, -0.5556, 0.001039, 0.5556, -0.8315, 0.0009914, 0.5531, -0.8278, -0.0941, 0.8278, -0.5531, -0.0941, 0.9805, -0.195, 0.02523, 0.8312, -0.5554, 0.02522, 0.8315, -0.5556, 0.001039, 0.9808, -0.1951, 0.001093, 0.6784, -0.4533, 0.5781, 0.4533, -0.6784, 0.5781, 0.5537, -0.8287, 0.08123, 0.8287, -0.5537, 0.08123, 0.8278, -0.5531, -0.0941, 0.5531, -0.8278, -0.0941, 0.4331, -0.6481, -0.6264, 0.6481, -0.4331, -0.6264, 0.8287, -0.5537, 0.08123, 0.5537, -0.8287, 0.08123, 0.5554, -0.8312, 0.02518, 0.8312, -0.5554, 0.02522, 0.6481, -0.4331, -0.6264, 0.4331, -0.6481, -0.6264, 0.4829, -0.7227, -0.4945, 0.7227, -0.4829, -0.4945, 0.1696, 0.8525, -0.4945, 0.4828, 0.7227, -0.4945, 0.4574, 0.6846, -0.5675, 0.1607, 0.8076, -0.5674, 0.7782, -0.5199, 0.3523, 0.5199, -0.7782, 0.3523, 0.4533, -0.6784, 0.5781, 0.6784, -0.4533, 0.5781, 0.5556, 0.8315, 0.0009939, 0.8315, 0.5556, 0.0009939, 0.8278, 0.5531, -0.0941, 0.5531, 0.8278, -0.0941, 0.8312, -0.5554, 0.02522, 0.5554, -0.8312, 0.02518, 0.5556, -0.8315, 0.0009914, 0.8315, -0.5556, 0.001039, -0.5556, -0.8315, 0.001042, -0.8315, -0.5556, 0.001039, -0.8278, -0.5531, -0.09415, -0.5531, -0.8278, -0.0941, 0.4533, -0.6784, 0.5781, 0.1592, -0.8003, 0.5781, 0.1945, -0.9775, 0.08123, 0.5537, -0.8287, 0.08123, 0.8525, 0.1696, -0.4945, 0.8525, -0.1696, -0.4945, 0.8076, -0.1607, -0.5674, 0.8076, 0.1606, -0.5674, 0.5531, -0.8278, -0.0941, 0.1942, -0.9764, -0.09411, 0.1521, -0.7645, -0.6264, 0.4331, -0.6481, -0.6264, 0.5537, -0.8287, 0.08123, 0.1945, -0.9775, 0.08123, 0.195, -0.9805, 0.02519, 0.5554, -0.8312, 0.02518, 0.4331, -0.6481, -0.6264, 0.1521, -0.7645, -0.6264, 0.1695, -0.8525, -0.4945, 0.4829, -0.7227, -0.4945, 0.1695, -0.8525, -0.4945, -0.1695, -0.8525, -0.4945, -0.1606, -0.8076, -0.5675, 0.1605, -0.8076, -0.5675, 0.4533, -0.6784, 0.5781, 0.5199, -0.7782, 0.3523, 0.1826, -0.9179, 0.3524, 0.1592, -0.8003, 0.5781, 0.5554, -0.8312, 0.02518, 0.195, -0.9805, 0.02519, 0.1951, -0.9808, 0.001, 0.5556, -0.8315, 0.0009914, -0.4828, 0.7227, -0.4945, -0.1696, 0.8525, -0.4945, -0.1607, 0.8076, -0.5675, -0.4574, 0.6846, -0.5675, 0.1592, -0.8003, 0.5781, -0.1592, -0.8003, 0.5781, -0.1945, -0.9776, 0.0807, 0.1945, -0.9775, 0.08123, 0.1826, -0.9179, 0.3524, -0.1826, -0.9179, 0.3524, -0.1592, -0.8003, 0.5781, 0.1592, -0.8003, 0.5781, 0.1942, -0.9764, -0.09411, -0.1942, -0.9764, -0.09411, -0.1521, -0.7645, -0.6264, 0.1521, -0.7645, -0.6264, 0.1945, -0.9775, 0.08123, -0.1945, -0.9776, 0.0807, -0.195, -0.9805, 0.02519, 0.195, -0.9805, 0.02519, 0.1521, -0.7645, -0.6264, -0.1521, -0.7645, -0.6264, -0.1695, -0.8525, -0.4945, 0.1695, -0.8525, -0.4945, 0.195, -0.9805, 0.02519, -0.195, -0.9805, 0.02519, -0.1951, -0.9808, 0.001, 0.1951, -0.9808, 0.001, 0.1951, -0.9808, 0.001, -0.1951, -0.9808, 0.001, -0.1942, -0.9764, -0.09411, 0.1942, -0.9764, -0.09411, -0.8315, 0.5556, 0.0009969, -0.5556, 0.8315, 0.001104, -0.5531, 0.8278, -0.0941, -0.8278, 0.5531, -0.0941, -0.1942, -0.9764, -0.09411, -0.5531, -0.8278, -0.0941, -0.4331, -0.6481, -0.6264, -0.1521, -0.7645, -0.6264, -0.1945, -0.9776, 0.0807, -0.5537, -0.8287, 0.08123, -0.5554, -0.8312, 0.02518, -0.195, -0.9805, 0.02519, 0.7227, 0.4829, -0.4945, 0.8525, 0.1696, -0.4945, 0.8076, 0.1606, -0.5674, 0.6847, 0.4574, -0.5675, -0.1521, -0.7645, -0.6264, -0.4331, -0.6481, -0.6264, -0.4829, -0.7227, -0.4945, -0.1695, -0.8525, -0.4945, -0.195, -0.9805, 0.02519, -0.5554, -0.8312, 0.02518, -0.5556, -0.8315, 0.001042, -0.1951, -0.9808, 0.001, -0.1826, -0.9179, 0.3524, -0.5199, -0.7782, 0.3523, -0.4533, -0.6784, 0.5781, -0.1592, -0.8003, 0.5781, -0.9808, -0.1951, 0.0009909, -0.9808, 0.1951, 0.001044, -0.9764, 0.1942, -0.09415, -0.9764, -0.1942, -0.0942, -0.1592, -0.8003, 0.5781, -0.4533, -0.6784, 0.5781, -0.5537, -0.8287, 0.08123, -0.1945, -0.9776, 0.0807, -0.5537, -0.8287, 0.08123, -0.8287, -0.5537, 0.08123, -0.8312, -0.5554, 0.02517, -0.5554, -0.8312, 0.02518, -0.5531, -0.8278, -0.0941, -0.8278, -0.5531, -0.09415, -0.6481, -0.4331, -0.6264, -0.4331, -0.6481, -0.6264, -0.8287, -0.5537, 0.08123, -0.9776, -0.1944, 0.0807, -0.9805, -0.195, 0.02517, -0.8312, -0.5554, 0.02517, -0.4331, -0.6481, -0.6264, -0.6481, -0.4331, -0.6264, -0.7227, -0.4828, -0.4945, -0.4829, -0.7227, -0.4945, -0.5554, -0.8312, 0.02518, -0.8312, -0.5554, 0.02517, -0.8315, -0.5556, 0.001039, -0.5556, -0.8315, 0.001042, -0.4533, -0.6784, 0.5781, -0.5199, -0.7782, 0.3523, -0.7782, -0.5199, 0.3523, -0.6784, -0.4533, 0.5781, -0.4533, -0.6784, 0.5781, -0.6784, -0.4533, 0.5781, -0.8287, -0.5537, 0.08123, -0.5537, -0.8287, 0.08123, -0.6784, -0.4533, 0.5781, -0.8003, -0.1592, 0.5781, -0.9776, -0.1944, 0.0807, -0.8287, -0.5537, 0.08123, 0.5556, -0.8315, 0.0009914, 0.1951, -0.9808, 0.001, 0.1942, -0.9764, -0.09411, 0.5531, -0.8278, -0.0941, -0.6481, -0.4331, -0.6264, -0.7645, -0.1521, -0.6264, -0.8525, -0.1696, -0.4945, -0.7227, -0.4828, -0.4945, -0.8312, -0.5554, 0.02517, -0.9805, -0.195, 0.02517, -0.9808, -0.1951, 0.0009909, -0.8315, -0.5556, 0.001039, -0.7782, -0.5199, 0.3523, -0.9179, -0.1826, 0.3524, -0.8003, -0.1592, 0.5781, -0.6784, -0.4533, 0.5781, -0.8278, -0.5531, -0.09415, -0.9764, -0.1942, -0.0942, -0.7645, -0.1521, -0.6264, -0.6481, -0.4331, -0.6264, -0.9776, -0.1944, 0.0807, -0.9775, 0.1944, 0.08122, -0.9805, 0.195, 0.02518, -0.9805, -0.195, 0.02517, -0.7645, -0.1521, -0.6264, -0.7645, 0.1521, -0.6264, -0.8525, 0.1696, -0.4945, -0.8525, -0.1696, -0.4945, -0.9805, -0.195, 0.02517, -0.9805, 0.195, 0.02518, -0.9808, 0.1951, 0.001044, -0.9808, -0.1951, 0.0009909, -0.9179, 0.1826, 0.3524, -0.8003, 0.1592, 0.5781, -0.8003, -0.1592, 0.5781, -0.9179, -0.1826, 0.3524, -0.8003, -0.1592, 0.5781, -0.8003, 0.1592, 0.5781, -0.9775, 0.1944, 0.08122, -0.9776, -0.1944, 0.0807, -0.9764, -0.1942, -0.0942, -0.9764, 0.1942, -0.09415, -0.7645, 0.1521, -0.6264, -0.7645, -0.1521, -0.6264, -0.7227, -0.4828, -0.4945, -0.8525, -0.1696, -0.4945, -0.8076, -0.1607, -0.5674, -0.6847, -0.4574, -0.5674, -0.9805, 0.195, 0.02518, -0.8312, 0.5554, 0.02523, -0.8315, 0.5556, 0.0009969, -0.9808, 0.1951, 0.001044, -0.7227, 0.4828, -0.4946, -0.4828, 0.7227, -0.4945, -0.4574, 0.6846, -0.5675, -0.6847, 0.4574, -0.5675, -0.7645, 0.1521, -0.6264, -0.6481, 0.4331, -0.6264, -0.7227, 0.4828, -0.4946, -0.8525, 0.1696, -0.4945, -0.8312, 0.5554, 0.02523, -0.5554, 0.8312, 0.02518, -0.5556, 0.8315, 0.001104, -0.8315, 0.5556, 0.0009969, -0.9179, 0.1826, 0.3524, -0.7782, 0.5199, 0.3523, -0.6784, 0.4533, 0.5781, -0.8003, 0.1592, 0.5781, 0.8315, 0.5556, 0.0009939, 0.9808, 0.1951, 0.0009936, 0.9764, 0.1942, -0.09421, 0.8278, 0.5531, -0.0941, -0.8003, 0.1592, 0.5781, -0.6784, 0.4533, 0.5781, -0.8287, 0.5537, 0.08122, -0.9775, 0.1944, 0.08122, -0.9764, 0.1942, -0.09415, -0.8278, 0.5531, -0.0941, -0.6481, 0.4331, -0.6264, -0.7645, 0.1521, -0.6264, -0.9775, 0.1944, 0.08122, -0.8287, 0.5537, 0.08122, -0.8312, 0.5554, 0.02523, -0.9805, 0.195, 0.02518, -0.8525, -0.1696, -0.4945, -0.8525, 0.1696, -0.4945, -0.8076, 0.1606, -0.5674, -0.8076, -0.1607, -0.5674, -0.8287, 0.5537, 0.08122, -0.5537, 0.8287, 0.08122, -0.5554, 0.8312, 0.02518, -0.8312, 0.5554, 0.02523, -0.7782, 0.5199, 0.3523, -0.5199, 0.7782, 0.3523, -0.4533, 0.6784, 0.5781, -0.6784, 0.4533, 0.5781, -0.6784, 0.4533, 0.5781, -0.4533, 0.6784, 0.5781, -0.5537, 0.8287, 0.08122, -0.8287, 0.5537, 0.08122, -0.8278, 0.5531, -0.0941, -0.5531, 0.8278, -0.0941, -0.4331, 0.6481, -0.6264, -0.6481, 0.4331, -0.6264, -0.6481, 0.4331, -0.6264, -0.4331, 0.6481, -0.6264, -0.4828, 0.7227, -0.4945, -0.7227, 0.4828, -0.4946, -0.5554, 0.8312, 0.02518, -0.195, 0.9805, 0.02512, -0.1951, 0.9808, 0.001053, -0.5556, 0.8315, 0.001104, -0.4533, 0.6784, 0.5781, -0.5199, 0.7782, 0.3523, -0.1826, 0.9179, 0.3524, -0.1592, 0.8003, 0.5781, -0.1951, -0.9808, 0.001, -0.5556, -0.8315, 0.001042, -0.5531, -0.8278, -0.0941, -0.1942, -0.9764, -0.09411, -0.4533, 0.6784, 0.5781, -0.1592, 0.8003, 0.5781, -0.1945, 0.9776, 0.08086, -0.5537, 0.8287, 0.08122, -0.5531, 0.8278, -0.0941, -0.1942, 0.9764, -0.09415, -0.1521, 0.7646, -0.6263, -0.4331, 0.6481, -0.6264, -0.5537, 0.8287, 0.08122, -0.1945, 0.9776, 0.08086, -0.195, 0.9805, 0.02512, -0.5554, 0.8312, 0.02518, -0.4331, 0.6481, -0.6264, -0.1521, 0.7646, -0.6263, -0.1696, 0.8525, -0.4945, -0.4828, 0.7227, -0.4945, -0.7782, 0.5199, 0.3523, -0.6691, 0.4471, 0.5936, -0.4471, 0.6692, 0.5936, -0.5199, 0.7782, 0.3523, -0.8315, -0.5556, 0.001039, -0.9808, -0.1951, 0.0009909, -0.9764, -0.1942, -0.0942, -0.8278, -0.5531, -0.09415, -0.5556, 0.8315, 0.001104, -0.1951, 0.9808, 0.001053, -0.1942, 0.9764, -0.09415, -0.5531, 0.8278, -0.0941, -0.7782, -0.5199, 0.3523, -0.6692, -0.4471, 0.5936, -0.7893, -0.157, 0.5936, -0.9179, -0.1826, 0.3524, -0.1826, 0.9179, 0.3524, -0.1569, 0.7893, 0.5937, 0.157, 0.7893, 0.5937, 0.1826, 0.9179, 0.3524, 0.1826, 0.9179, 0.3524, 0.157, 0.7893, 0.5937, 0.4471, 0.6692, 0.5936, 0.5199, 0.7782, 0.3523, 0.1826, -0.9179, 0.3524, 0.1571, -0.7892, 0.5937, -0.157, -0.7893, 0.5937, -0.1826, -0.9179, 0.3524, -0.1826, 0.9179, 0.3524, -0.5199, 0.7782, 0.3523, -0.4471, 0.6692, 0.5936, -0.1569, 0.7893, 0.5937, 0.7782, -0.5199, 0.3523, 0.9179, -0.1826, 0.3524, 0.7892, -0.157, 0.5937, 0.6691, -0.4471, 0.5936, -0.9179, 0.1826, 0.3524, -0.9179, -0.1826, 0.3524, -0.7893, -0.157, 0.5936, -0.7893, 0.157, 0.5936, 0.7782, 0.5199, 0.3523, 0.5199, 0.7782, 0.3523, 0.4471, 0.6692, 0.5936, 0.6691, 0.4471, 0.5936, -0.5199, -0.7782, 0.3523, -0.1826, -0.9179, 0.3524, -0.157, -0.7893, 0.5937, -0.4471, -0.6692, 0.5936, 0.5199, -0.7782, 0.3523, 0.7782, -0.5199, 0.3523, 0.6691, -0.4471, 0.5936, 0.4471, -0.6692, 0.5936, -0.7782, 0.5199, 0.3523, -0.9179, 0.1826, 0.3524, -0.7893, 0.157, 0.5936, -0.6691, 0.4471, 0.5936, 0.9179, 0.1826, 0.3524, 0.7782, 0.5199, 0.3523, 0.6691, 0.4471, 0.5936, 0.7893, 0.157, 0.5936, -0.7782, -0.5199, 0.3523, -0.5199, -0.7782, 0.3523, -0.4471, -0.6692, 0.5936, -0.6692, -0.4471, 0.5936, 0.1826, -0.9179, 0.3524, 0.5199, -0.7782, 0.3523, 0.4471, -0.6692, 0.5936, 0.1571, -0.7892, 0.5937, -0.1607, 0.8076, -0.5675, -0.1606, -0.8076, -0.5675, -0.4574, -0.6846, -0.5675, -0.4574, 0.6846, -0.5675, -0.4574, 0.6846, -0.5675, -0.4574, -0.6846, -0.5675, -0.6847, -0.4574, -0.5674, -0.6847, 0.4574, -0.5675, 0.9179, 0.1826, 0.3524, 0.7893, 0.157, 0.5936, 0.7892, -0.157, 0.5937, 0.9179, -0.1826, 0.3524, 0.1607, 0.8076, -0.5674, 0.4574, 0.6846, -0.5675, 0.4574, -0.6846, -0.5675, 0.1605, -0.8076, -0.5675, 0.4574, 0.6846, -0.5675, 0.6847, 0.4574, -0.5675, 0.6847, -0.4574, -0.5674, 0.4574, -0.6846, -0.5675, 0.6847, 0.4574, -0.5675, 0.8076, 0.1606, -0.5674, 0.8076, -0.1607, -0.5674, 0.6847, -0.4574, -0.5674, -0.6847, -0.4574, -0.5674, -0.8076, -0.1607, -0.5674, -0.8076, 0.1606, -0.5674, -0.6847, 0.4574, -0.5675, 0.1605, -0.8076, -0.5675, -0.1606, -0.8076, -0.5675, -0.1607, 0.8076, -0.5675, 0.1607, 0.8076, -0.5674, 0.157, 0.7893, 0.5937, -0.1569, 0.7893, 0.5937, -0.157, -0.7893, 0.5937, 0.1571, -0.7892, 0.5937, -0.1569, 0.7893, 0.5937, -0.4471, 0.6692, 0.5936, -0.4471, -0.6692, 0.5936, -0.157, -0.7893, 0.5937, 0.4471, 0.6692, 0.5936, 0.4471, -0.6692, 0.5936, 0.6691, -0.4471, 0.5936, 0.6691, 0.4471, 0.5936, 0.4471, 0.6692, 0.5936, 0.157, 0.7893, 0.5937, 0.1571, -0.7892, 0.5937, 0.4471, -0.6692, 0.5936, -0.7893, 0.157, 0.5936, -0.7893, -0.157, 0.5936, -0.6692, -0.4471, 0.5936, -0.6691, 0.4471, 0.5936, -0.4471, 0.6692, 0.5936, -0.6691, 0.4471, 0.5936, -0.6692, -0.4471, 0.5936, -0.4471, -0.6692, 0.5936, 0.6691, 0.4471, 0.5936, 0.6691, -0.4471, 0.5936, 0.7892, -0.157, 0.5937, 0.7893, 0.157, 0.5936, -0.1592, 0.8003, 0.5781, -0.1826, 0.9179, 0.3524, 0.1826, 0.9179, 0.3524, 0.1592, 0.8003, 0.5781])] * 3)])

# ---- objects
ob_sphere_004 = bpy.data.objects.new('Sphere.004', me_sphere_004)

# ---- transforms, parenting, visibility, modifiers, constraints
ob_sphere_004.location = (0.0, 0.0, 0.0)
_m = ob_sphere_004.modifiers.new('Smooth by Angle', 'NODES')
_m.node_group = ng_smooth_by_angle
_m.use_pin_to_last = True
_m.show_group_selector = False

# ---- collection membership
col_collection.objects.link(ob_sphere_004)

# ---- scene / render settings (as saved in the file)
scene.frame_start = 1; scene.frame_end = 250; scene.frame_set(1)
scene.render.engine = 'BLENDER_EEVEE_NEXT'
bpy.context.view_layer.update()

# ---- added for rendering (the .blend has no active camera and no usable light): camera, sun
cam_auto = bpy.data.cameras.new('AutoCamera')
cam_auto.lens = 50.0
cam_auto.sensor_width = 36.0
cam_auto.clip_end = 1000.0
ob_auto_camera = bpy.data.objects.new('AutoCamera', cam_auto)
scene.collection.objects.link(ob_auto_camera)
ob_auto_camera.location = (1.42157, -1.70595, 1.13959)
ob_auto_camera.rotation_euler = (1.09748, -7.21219e-08, 0.694738)
scene.camera = ob_auto_camera
light_auto_sun = bpy.data.lights.new('AutoSun', 'SUN')
light_auto_sun.energy = 3.0
light_auto_sun.angle = 0.0523599
ob_auto_sun = bpy.data.objects.new('AutoSun', light_auto_sun)
scene.collection.objects.link(ob_auto_sun)
ob_auto_sun.rotation_euler = (0.872665, 0.174533, 0.523599)
bpy.context.view_layer.update()
